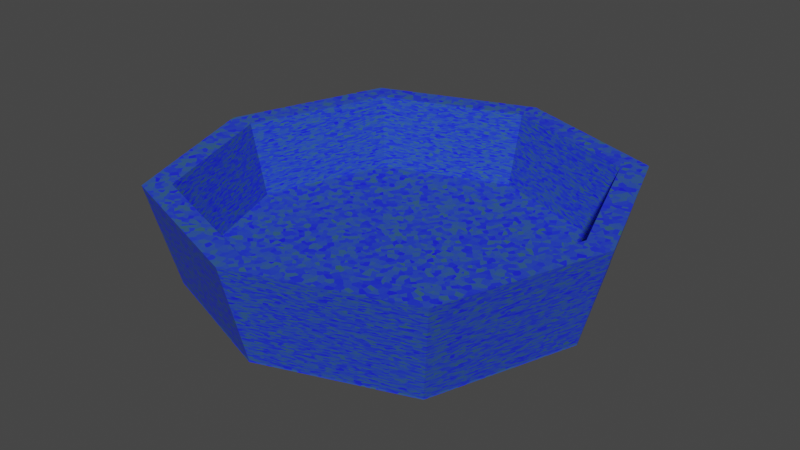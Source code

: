 # Source: Recycling.blend  (saved by Blender 3.5.10; exported with 4.5.12 LTS)
import bpy
from mathutils import Matrix  # noqa: F401  (used for matrix-valued properties, if any)

bpy.ops.wm.read_factory_settings(use_empty=True)
scene = bpy.context.scene
scene.name = 'Scene'

# ---- collections
col_collection = bpy.data.collections.new('Collection'); scene.collection.children.link(col_collection)

# ---- materials (node trees are filled in below, after node groups)
mat_papertrash = bpy.data.materials.new('PaperTrash')
mat_papertrash.alpha_threshold = 0.0
mat_papertrash.roughness = 0.5
mat_papertrash.line_color = (0.0, 0.0, 0.0, 1.0)

# ---- material node trees
mat_papertrash.use_nodes = True; mat_papertrash.node_tree.nodes.clear()
_N = mat_papertrash.node_tree.nodes; _L = mat_papertrash.node_tree.links
n0 = _N.new('ShaderNodeOutputMaterial'); n0.name = 'Material Output'; n0.location = (461, 300)
n1 = _N.new('ShaderNodeBsdfPrincipled'); n1.name = 'Principled BSDF'; n1.location = (171, 300)
n1.distribution = 'GGX'
n1.subsurface_method = 'RANDOM_WALK_SKIN'
n1.inputs[2].default_value = 0.9273
n1.inputs[3].default_value = 1.45
n1.inputs[27].default_value = (0.0, 0.0, 0.0, 1.0)
n1.inputs[28].default_value = 1.0
n2 = _N.new('ShaderNodeRGB'); n2.name = 'RGB.001'; n2.location = (-606, 387)
n2.outputs[0].default_value = (0.0, 0.0009615, 1.0, 1.0)
n3 = _N.new('ShaderNodeRGB'); n3.name = 'RGB'; n3.location = (-687, 233)
n3.outputs[0].default_value = (0.02797, 0.1161, 0.126, 1.0)
n4 = _N.new('ShaderNodeTexVoronoi'); n4.name = 'Voronoi Texture'; n4.location = (-678, -54)
n4.inputs[2].default_value = 73.6
n5 = _N.new('ShaderNodeMix'); n5.name = 'Mix'; n5.location = (-290, 380)
n5.data_type = 'RGBA'
_L.new(n1.outputs[0], n0.inputs[0])
_L.new(n3.outputs[0], n5.inputs[2])
_L.new(n4.outputs[1], n5.inputs[0])
_L.new(n2.outputs[0], n5.inputs[3])
_L.new(n2.outputs[0], n5.inputs[6])
_L.new(n3.outputs[0], n5.inputs[7])
_L.new(n5.outputs[2], n1.inputs[0])
n0.is_active_output = True

# ---- world
world_world = bpy.data.worlds.new('World'); scene.world = world_world
world_world.use_nodes = True; world_world.node_tree.nodes.clear()
_N = world_world.node_tree.nodes; _L = world_world.node_tree.links
n0 = _N.new('ShaderNodeOutputWorld'); n0.name = 'World Output'; n0.location = (300, 300)
n1 = _N.new('ShaderNodeBackground'); n1.name = 'Background'; n1.location = (10, 300)
n1.inputs[0].default_value = (0.05088, 0.05088, 0.05088, 1.0)
_L.new(n1.outputs[0], n0.inputs[0])
n0.is_active_output = True
world_world.color = (0.05088, 0.05088, 0.05088)
world_world.use_sun_shadow = False
world_world.sun_shadow_jitter_overblur = 0.0

# ---- meshes
me_cube = bpy.data.meshes.new('Cube')
me_cube.from_pydata([(1.403, -1.403, -0.006918), (1.403, -1.403, 0.006917), (1.403, 1.403, -0.006917), (1.403, 1.403, 0.006918), (-1.403, -1.403, -0.006918), (-1.403, -1.403, 0.006917), (-1.403, 1.403, -0.006917), (-1.403, 1.403, 0.006918), (0.0, -1.902, 0.006917), (0.0, 1.902, -0.006917), (0.0, 1.902, 0.006918), (0.0, -1.902, -0.006918), (-1.902, -2.254e-09, 0.006917), (1.902, 2.254e-09, -0.006917), (-1.902, 2.254e-09, -0.006917), (1.902, -2.254e-09, 0.006917), (0.0, -2.254e-09, 0.006917), (0.0, 1.907, -0.9741), (0.0, 2.159, -0.9741), (-1.592, 1.592, -0.9741), (2.159, 3.142e-07, -0.9741), (1.592, 1.592, -0.9741), (-2.159, 3.142e-07, -0.9741), (-1.592, -1.592, -0.9741), (0.0, -2.159, -0.9741), (1.592, -1.592, -0.9741), (0.0, 1.731, -0.2596), (-1.406, 1.406, -0.9741), (1.907, 3.132e-07, -0.9741), (1.406, 1.406, -0.9741), (-1.907, 3.132e-07, -0.9741), (-1.406, -1.406, -0.9741), (0.0, -1.907, -0.9741), (1.406, -1.406, -0.9741), (-1.276, 1.276, -0.2596), (1.731, 8.178e-08, -0.2596), (1.276, 1.276, -0.2596), (-1.731, 8.178e-08, -0.2596), (-1.276, -1.276, -0.2596), (0.0, -1.731, -0.2596), (1.276, -1.276, -0.2596), (0.0, 8.178e-08, -0.2596)], [], [(2, 13, 20, 21), (10, 9, 6, 7), (12, 14, 4, 5), (16, 15, 3, 10), (15, 13, 2, 3), (8, 11, 0, 1), (5, 4, 11, 8), (12, 16, 10, 7), (3, 2, 9, 10), (4, 14, 22, 23), (14, 6, 19, 22), (5, 8, 16, 12), (1, 0, 13, 15), (8, 1, 15, 16), (7, 6, 14, 12), (9, 2, 21, 18), (18, 21, 29, 17), (22, 19, 27, 30), (21, 20, 28, 29), (25, 24, 32, 33), (13, 0, 25, 20), (0, 11, 24, 25), (6, 9, 18, 19), (11, 4, 23, 24), (29, 28, 35, 36), (33, 32, 39, 40), (32, 31, 38, 39), (28, 33, 40, 35), (23, 22, 30, 31), (19, 18, 17, 27), (20, 25, 33, 28), (24, 23, 31, 32), (41, 37, 34, 26), (35, 41, 26, 36), (40, 39, 41, 35), (39, 38, 37, 41), (30, 27, 34, 37), (17, 29, 36, 26), (31, 30, 37, 38), (27, 17, 26, 34)])
_uv = me_cube.uv_layers.new(name='UVMap')
_uv.uv.foreach_set('vector', [0.712, 0.4136, 0.7114, 0.5499, 0.597, 0.5397, 0.5978, 0.3851, 0.8297, 0.5496, 0.8281, 0.5496, 0.8284, 0.4134, 0.83, 0.4134, 0.5963, 0.7006, 0.5947, 0.7006, 0.5946, 0.5247, 0.5962, 0.5247, 0.2116, 0.6919, 0.1362, 0.9035, 0.0, 0.7923, 0.0, 0.6165, 0.713, 0.5499, 0.7114, 0.5499, 0.712, 0.4136, 0.7137, 0.4136, 0.7137, 0.8369, 0.712, 0.8369, 0.7113, 0.7257, 0.713, 0.7257, 0.5962, 0.5247, 0.5946, 0.5247, 0.5953, 0.4135, 0.5969, 0.4135, 0.287, 0.4802, 0.2116, 0.6919, 0.0, 0.6165, 0.1112, 0.4802, 0.83, 0.7254, 0.8284, 0.7254, 0.8281, 0.5496, 0.8297, 0.5496, 0.5946, 0.5247, 0.5947, 0.7006, 0.4803, 0.7107, 0.4802, 0.5112, 0.5947, 0.7006, 0.5953, 0.8368, 0.481, 0.8653, 0.4803, 0.7107, 0.4232, 0.5914, 0.4232, 0.7672, 0.2116, 0.6919, 0.287, 0.4802, 0.713, 0.7257, 0.7113, 0.7257, 0.7114, 0.5499, 0.713, 0.5499, 0.4232, 0.7672, 0.3121, 0.9035, 0.1362, 0.9035, 0.2116, 0.6919, 0.597, 0.8368, 0.5953, 0.8368, 0.5947, 0.7006, 0.5963, 0.7006, 0.8281, 0.5496, 0.8284, 0.7254, 0.7141, 0.7392, 0.7137, 0.5397, 0.1546, 0.4802, 0.0, 0.3541, 0.02801, 0.3408, 0.1646, 0.4522, 0.4802, 0.3257, 0.3541, 0.4802, 0.3408, 0.4522, 0.4522, 0.3157, 0.0, 0.3541, 0.0, 0.1546, 0.02801, 0.1646, 0.02801, 0.3408, 0.1261, 0.0, 0.3257, 0.0, 0.3157, 0.02801, 0.1394, 0.02801, 0.7114, 0.5499, 0.7113, 0.7257, 0.597, 0.7392, 0.597, 0.5397, 0.7113, 0.7257, 0.712, 0.8369, 0.5978, 0.8653, 0.597, 0.7392, 0.8284, 0.4134, 0.8281, 0.5496, 0.7137, 0.5397, 0.7141, 0.3851, 0.5953, 0.4135, 0.5946, 0.5247, 0.4802, 0.5112, 0.481, 0.3851, 0.9143, 0.4965, 0.9144, 0.6728, 0.8301, 0.6658, 0.83, 0.5058, 0.9499, 0.0, 0.9496, 0.1365, 0.8653, 0.1437, 0.8656, 0.01972, 0.9496, 0.1365, 0.9499, 0.3128, 0.8656, 0.3037, 0.8653, 0.1437, 0.9144, 0.6728, 0.915, 0.8093, 0.8307, 0.7898, 0.8301, 0.6658, 0.4802, 0.1261, 0.4802, 0.3257, 0.4522, 0.3157, 0.4522, 0.1394, 0.3541, 0.4802, 0.1546, 0.4802, 0.1646, 0.4522, 0.3408, 0.4522, 0.0, 0.1546, 0.1261, 0.0, 0.1394, 0.02801, 0.02801, 0.1646, 0.3257, 0.0, 0.4802, 0.1261, 0.4522, 0.1394, 0.3157, 0.02801, 0.6728, 0.1925, 0.6042, 0.3851, 0.4802, 0.2839, 0.4802, 0.124, 0.7414, 1.408e-08, 0.6728, 0.1925, 0.4802, 0.124, 0.5814, 0.0, 0.8653, 0.1011, 0.8653, 0.2611, 0.6728, 0.1925, 0.7414, 1.408e-08, 0.8653, 0.2611, 0.7642, 0.3851, 0.6042, 0.3851, 0.6728, 0.1925, 0.9993, 0.5216, 0.9993, 0.6979, 0.915, 0.6886, 0.9151, 0.5286, 0.915, 0.3851, 0.9143, 0.4965, 0.83, 0.5058, 0.8307, 0.4047, 1.0, 0.3851, 0.9993, 0.5216, 0.9151, 0.5286, 0.9157, 0.4046, 0.9993, 0.6979, 1.0, 0.8093, 0.9157, 0.7897, 0.915, 0.6886])
me_cube.materials.append(mat_papertrash)
me_cube.use_mirror_vertex_groups = False
me_cube.update()

# ---- objects
ob_recyclingbin = bpy.data.objects.new('RecyclingBin', me_cube)

# ---- transforms, parenting, visibility, modifiers, constraints
ob_recyclingbin.location = (0.0, 0.0, 0.0)
ob_recyclingbin.rotation_euler = (3.142, -0.0, 0.0)
ob_recyclingbin.lock_rotations_4d = False
ob_recyclingbin.empty_display_type = 'ARROWS'
ob_recyclingbin.lineart.crease_threshold = 0.0

# ---- collection membership
col_collection.objects.link(ob_recyclingbin)

# ---- scene / render settings (as saved in the file)
scene.frame_start = 1; scene.frame_end = 250; scene.frame_set(2)
scene.render.engine = 'CYCLES'
scene.cycles.sampling_pattern = 'TABULATED_SOBOL'
scene.cycles.bake_type = 'UV'
scene.view_settings.view_transform = 'Filmic'
bpy.context.view_layer.update()

# ---- added for rendering (the .blend has no active camera and no usable light): camera, sun
cam_auto = bpy.data.cameras.new('AutoCamera')
cam_auto.lens = 50.0
cam_auto.sensor_width = 36.0
cam_auto.clip_end = 1000.0
ob_auto_camera = bpy.data.objects.new('AutoCamera', cam_auto)
scene.collection.objects.link(ob_auto_camera)
ob_auto_camera.location = (5.72125, -6.8655, 5.0606)
ob_auto_camera.rotation_euler = (1.09748, -7.21219e-08, 0.694738)
scene.camera = ob_auto_camera
light_auto_sun = bpy.data.lights.new('AutoSun', 'SUN')
light_auto_sun.energy = 3.0
light_auto_sun.angle = 0.0523599
ob_auto_sun = bpy.data.objects.new('AutoSun', light_auto_sun)
scene.collection.objects.link(ob_auto_sun)
ob_auto_sun.rotation_euler = (0.872665, 0.174533, 0.523599)
bpy.context.view_layer.update()
